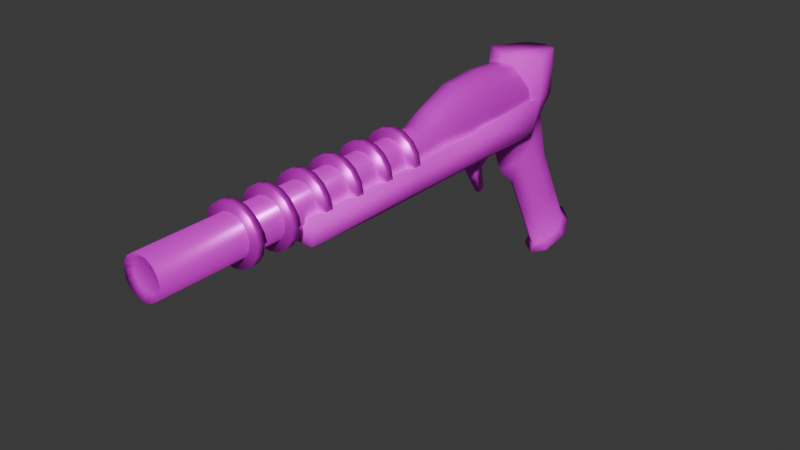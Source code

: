 # Source: pistol.blend  (saved by Blender 4.2.66; exported with 4.5.12 LTS)
import bpy
from mathutils import Matrix  # noqa: F401  (used for matrix-valued properties, if any)

bpy.ops.wm.read_factory_settings(use_empty=True)
scene = bpy.context.scene
scene.name = 'Scene'

# ---- collections
col_collection = bpy.data.collections.new('Collection'); scene.collection.children.link(col_collection)
col_rings = bpy.data.collections.new('Rings'); col_collection.children.link(col_rings)

# ---- images (referenced by path relative to the original .blend; pixels are not part of the script)
import os
ASSET_DIR = os.environ.get("B2B_ASSET_DIR", "")  # directory of the original .blend (textures are referenced by path, not embedded)
HERE = os.path.dirname(os.path.abspath(__file__))  # packed textures are extracted next to this script under _unpacked/

def load_image(name, relpath, width, height, colorspace="sRGB"):
    """Load a texture the original file referenced (path relative to the .blend, or extracted next to this script)."""
    p = next((c for c in (os.path.join(HERE, relpath), os.path.join(ASSET_DIR, relpath)) if relpath and os.path.exists(c)), "")
    if p:
        img = bpy.data.images.load(p, check_existing=True)
        img.name = name
    else:  # same state as the original file: an image datablock whose file is absent (Cycles renders it pink)
        img = bpy.data.images.new(name, width, height)
        img.source = "FILE"
        img.filepath = "//" + (relpath or name)
    img.colorspace_settings.name = colorspace
    return img
img_barrel = load_image('barrel', 'pistol/barrel.jpg', 1024, 1024, 'sRGB')
img_stock = load_image('stock', 'pistol/stock.jpg', 1024, 1024, 'sRGB')
img_ring = load_image('ring', 'pistol/ring.jpg', 1024, 1024, 'sRGB')

# ---- materials (node trees are filled in below, after node groups)
mat_bulb = bpy.data.materials.new('Bulb')
mat_stock = bpy.data.materials.new('Stock')
mat_stock.alpha_threshold = 0.0
mat_stock.use_transparent_shadow = False
mat_stock.roughness = 0.5
mat_stock.line_color = (0.0, 0.0, 0.0, 1.0)
mat_ring = bpy.data.materials.new('Ring')

# ---- material node trees
mat_bulb.use_nodes = True; mat_bulb.node_tree.nodes.clear()
_N = mat_bulb.node_tree.nodes; _L = mat_bulb.node_tree.links
n0 = _N.new('ShaderNodeBsdfPrincipled'); n0.name = 'Principled BSDF'; n0.location = (10, 300)
n0.inputs[1].default_value = 0.2773
n0.inputs[2].default_value = 0.3318
n1 = _N.new('ShaderNodeOutputMaterial'); n1.name = 'Material Output'; n1.location = (300, 300)
n2 = _N.new('ShaderNodeTexImage'); n2.name = 'Image Texture'; n2.location = (-337, 211)
n2.image = img_barrel
_L.new(n0.outputs[0], n1.inputs[0])
_L.new(n2.outputs[0], n0.inputs[0])
n1.is_active_output = True
mat_stock.use_nodes = True; mat_stock.node_tree.nodes.clear()
_N = mat_stock.node_tree.nodes; _L = mat_stock.node_tree.links
n0 = _N.new('ShaderNodeOutputMaterial'); n0.name = 'Material Output'; n0.location = (300, 300)
n1 = _N.new('ShaderNodeBsdfPrincipled'); n1.name = 'Principled BSDF'; n1.location = (10, 300)
n1.inputs[2].default_value = 0.7591
n1.inputs[3].default_value = 1.45
n2 = _N.new('ShaderNodeTexImage'); n2.name = 'Image Texture'; n2.location = (-365, 207)
n2.image = img_stock
_L.new(n1.outputs[0], n0.inputs[0])
_L.new(n2.outputs[0], n1.inputs[0])
n0.is_active_output = True
mat_ring.use_nodes = True; mat_ring.node_tree.nodes.clear()
_N = mat_ring.node_tree.nodes; _L = mat_ring.node_tree.links
n0 = _N.new('ShaderNodeBsdfPrincipled'); n0.name = 'Principled BSDF'; n0.location = (10, 300)
n0.inputs[1].default_value = 0.5909
n0.inputs[2].default_value = 0.4045
n1 = _N.new('ShaderNodeOutputMaterial'); n1.name = 'Material Output'; n1.location = (300, 300)
n2 = _N.new('ShaderNodeTexImage'); n2.name = 'Image Texture'; n2.location = (-341, 196)
n2.image = img_ring
_L.new(n0.outputs[0], n1.inputs[0])
_L.new(n2.outputs[0], n0.inputs[0])
n1.is_active_output = True

# ---- world
world_world = bpy.data.worlds.new('World'); scene.world = world_world
world_world.use_nodes = True; world_world.node_tree.nodes.clear()
_N = world_world.node_tree.nodes; _L = world_world.node_tree.links
n0 = _N.new('ShaderNodeOutputWorld'); n0.name = 'World Output'; n0.location = (300, 300)
n1 = _N.new('ShaderNodeBackground'); n1.name = 'Background'; n1.location = (10, 300)
n1.inputs[0].default_value = (0.05088, 0.05088, 0.05088, 1.0)
_L.new(n1.outputs[0], n0.inputs[0])
n0.is_active_output = True
world_world.color = (0.05088, 0.05088, 0.05088)
world_world.sun_shadow_jitter_overblur = 0.0

# ---- meshes
me_sphere = bpy.data.meshes.new('Sphere')
me_sphere.from_pydata([(0.0, 0.9239, 0.9645), (0.0, 1.0, 6.754e-08), (0.0, 0.9239, -0.9645), (0.256, 0.3103, 2.205), (0.2977, 0.5645, 1.782), (0.3685, 0.8536, 0.9645), (0.3933, 0.9239, 8.941e-08), (0.3685, 0.8536, -1.122), (0.473, 0.2117, 2.205), (0.4935, 0.4112, 1.782), (0.6243, 0.6533, 0.9645), (0.6702, 0.7071, 8.941e-08), (0.6243, 0.6533, -1.267), (0.618, 0.06408, 2.205), (0.6243, 0.1818, 1.782), (0.7952, 0.3536, 0.9645), (0.8552, 0.3827, 5.96e-08), (0.7952, 0.3536, -1.267), (0.669, -0.11, 2.205), (0.6702, -0.05331, 1.782), (0.8552, -9.378e-08, 0.9645), (0.9202, -1.49e-07, 2.98e-08), (0.8552, -1.579e-07, -1.267), (0.618, -0.2841, 2.205), (0.6243, -0.2706, 1.782), (0.7952, -0.2611, 0.9645), (0.8185, -0.2054, -7.747e-09), (0.7952, -0.1763, -1.267), (0.473, -0.4317, 2.205), (0.256, -0.5303, 2.205), (0.0, -0.565, 2.205), (0.0, 0.3449, 2.205), (4.47e-07, 0.6183, 1.782), (0.0, 0.3449, 9.179), (0.256, 0.3103, 9.179), (0.473, 0.2117, 9.179), (0.618, 0.06408, 9.179), (0.669, -0.11, 9.179), (0.618, -0.2841, 9.179), (0.473, -0.4317, 9.179), (0.256, -0.5303, 9.179), (0.0, -0.565, 9.179), (-2.572e-09, 0.2195, 9.075), (0.1854, 0.1944, 9.075), (0.3426, 0.123, 9.075), (0.4476, 0.01607, 9.075), (0.4845, -0.11, 9.075), (0.4476, -0.2361, 9.075), (0.3426, -0.343, 9.075), (0.1854, -0.4144, 9.075), (-2.572e-09, -0.4395, 9.075)], [], [(2, 1, 6, 7), (0, 32, 4, 5), (1, 0, 5, 6), (32, 31, 3, 4), (6, 5, 10, 11), (4, 3, 8, 9), (7, 6, 11, 12), (5, 4, 9, 10), (9, 8, 13, 14), (12, 11, 16, 17), (10, 9, 14, 15), (11, 10, 15, 16), (17, 16, 21, 22), (15, 14, 19, 20), (16, 15, 20, 21), (14, 13, 18, 19), (21, 20, 25, 26), (19, 18, 23, 24), (22, 21, 26, 27), (20, 19, 24, 25), (31, 33, 34, 3), (3, 34, 35, 8), (8, 35, 36, 13), (13, 36, 37, 18), (18, 37, 38, 23), (23, 38, 39, 28), (28, 39, 40, 29), (29, 40, 41, 30), (38, 37, 46, 47), (43, 42, 50, 49, 48, 47, 46, 45, 44), (36, 35, 44, 45), (41, 40, 49, 50), (34, 33, 42, 43), (39, 38, 47, 48), (37, 36, 45, 46), (35, 34, 43, 44), (40, 39, 48, 49)])
me_sphere.polygons.foreach_set('use_smooth', [True] * 37)
_uv = me_sphere.uv_layers.new(name='UVMap')
_uv.uv.foreach_set('vector', [0.1635, 0.03453, 0.2449, 0.09843, 0.2172, 0.1297, 0.1251, 0.05567, 0.3177, 0.1712, 0.3714, 0.2489, 0.3453, 0.269, 0.2885, 0.1977, 0.2449, 0.09843, 0.3177, 0.1712, 0.2885, 0.1977, 0.2172, 0.1297, 0.3714, 0.2489, 0.4003, 0.2956, 0.3778, 0.3143, 0.3453, 0.269, 0.2172, 0.1297, 0.2885, 0.1977, 0.266, 0.2221, 0.1935, 0.157, 0.3453, 0.269, 0.3778, 0.3143, 0.3577, 0.3336, 0.3274, 0.289, 0.1251, 0.05567, 0.2172, 0.1297, 0.1935, 0.157, 0.09097, 0.0727, 0.2885, 0.1977, 0.3453, 0.269, 0.3274, 0.289, 0.266, 0.2221, 0.3274, 0.289, 0.3577, 0.3336, 0.3416, 0.3515, 0.3097, 0.3121, 0.09097, 0.0727, 0.1935, 0.157, 0.1687, 0.1862, 0.06723, 0.1009, 0.266, 0.2221, 0.3274, 0.289, 0.3097, 0.3121, 0.244, 0.2491, 0.1935, 0.157, 0.266, 0.2221, 0.244, 0.2491, 0.1687, 0.1862, 0.06723, 0.1009, 0.1687, 0.1862, 0.1432, 0.2171, 0.04227, 0.1302, 0.244, 0.2491, 0.3097, 0.3121, 0.2937, 0.3337, 0.222, 0.2785, 0.1687, 0.1862, 0.244, 0.2491, 0.222, 0.2785, 0.1432, 0.2171, 0.3097, 0.3121, 0.3416, 0.3515, 0.3282, 0.3677, 0.2937, 0.3337, 0.1432, 0.2171, 0.222, 0.2785, 0.2063, 0.3017, 0.128, 0.2359, 0.2937, 0.3337, 0.3282, 0.3677, 0.3149, 0.3835, 0.2796, 0.3537, 0.04227, 0.1302, 0.1432, 0.2171, 0.128, 0.2359, 0.02914, 0.145, 0.222, 0.2785, 0.2937, 0.3337, 0.2796, 0.3537, 0.2063, 0.3017, 0.4003, 0.2956, 0.9666, 0.8434, 0.9204, 0.8437, 0.3778, 0.3143, 0.3778, 0.3143, 0.9204, 0.8437, 0.8897, 0.8493, 0.3577, 0.3336, 0.3577, 0.3336, 0.8897, 0.8493, 0.8702, 0.8572, 0.3416, 0.3515, 0.3416, 0.3515, 0.8702, 0.8572, 0.8576, 0.8669, 0.3282, 0.3677, 0.3282, 0.3677, 0.8576, 0.8669, 0.8487, 0.8801, 0.3149, 0.3835, 0.3149, 0.3835, 0.8487, 0.8801, 0.8417, 0.8999, 0.2985, 0.401, 0.2985, 0.401, 0.8417, 0.8999, 0.8382, 0.9308, 0.2799, 0.421, 0.2799, 0.421, 0.8382, 0.9308, 0.8397, 0.9752, 0.2599, 0.4427, 0.8487, 0.8801, 0.8576, 0.8669, 0.8708, 0.8794, 0.8647, 0.8914, 0.9253, 0.871, 0.9591, 0.8798, 0.8747, 0.9666, 0.8659, 0.9342, 0.8624, 0.909, 0.8647, 0.8914, 0.8708, 0.8794, 0.8822, 0.8724, 0.9, 0.8702, 0.8702, 0.8572, 0.8897, 0.8493, 0.9, 0.8702, 0.8822, 0.8724, 0.8397, 0.9752, 0.8382, 0.9308, 0.8659, 0.9342, 0.8747, 0.9666, 0.9204, 0.8437, 0.9666, 0.8434, 0.9591, 0.8798, 0.9253, 0.871, 0.8417, 0.8999, 0.8487, 0.8801, 0.8647, 0.8914, 0.8624, 0.909, 0.8576, 0.8669, 0.8702, 0.8572, 0.8822, 0.8724, 0.8708, 0.8794, 0.8897, 0.8493, 0.9204, 0.8437, 0.9253, 0.871, 0.9, 0.8702, 0.8382, 0.9308, 0.8417, 0.8999, 0.8624, 0.909, 0.8659, 0.9342])
me_sphere.materials.append(mat_bulb)
me_sphere.use_paint_bone_selection = False
me_sphere.use_paint_mask = True
me_sphere.update()
me_cube_001 = bpy.data.meshes.new('Cube.001')
me_cube_001.from_pydata([(0.5253, -1.806, -1.0), (1.142, -5.027, 0.443), (0.5253, 7.639, -0.8664), (0.5886, 8.889, 0.443), (0.0, 9.195, 0.443), (0.42, 8.496, -0.3481), (0.5253, 0.0, -1.0), (1.142, 0.0, 0.443), (1.0, -5.027, -0.557), (0.0, -1.806, -1.0), (0.0, -5.027, 0.2442), (0.0, 0.0, 0.2442), (0.0, 0.0, -1.0), (0.0, -5.027, -0.557), (1.0, 0.0, -0.557), (0.0, 8.832, -0.3777), (0.5253, 6.708, -1.0), (1.172, 7.187, 0.7767), (0.0, 5.203, 0.6367), (0.0, 5.949, -1.0), (1.0, 7.133, -0.557), (0.6033, 8.889, 2.255), (0.0, 9.195, 2.223), (1.142, 7.199, 2.408), (0.0, 6.383, 2.484), (1.167, 3.832, 0.7176), (1.157, 3.218, 0.6063), (0.0, 4.281, 0.6243), (0.0, 2.547, 0.2442), (0.0, 4.89, -1.0), (0.0, 4.435, -1.0), (1.0, 4.072, -0.557), (1.0, 3.523, -0.557), (0.5253, 4.435, -1.0), (0.5253, 4.89, -1.0), (0.0, 4.89, -1.485), (0.0, 4.435, -1.485), (0.2533, 4.435, -1.485), (0.2533, 4.89, -1.485), (0.0, 5.301, -2.484), (0.0, 5.002, -2.619), (0.08613, 5.002, -2.619), (0.08613, 5.301, -2.484), (0.4321, 8.994, -2.303), (0.4321, 10.75, -5.755), (0.4321, 7.734, -2.943), (0.4321, 9.487, -6.395), (0.0, 11.07, -5.52), (0.4321, 9.894, -4.075), (0.4321, 8.634, -4.715), (0.0, 7.433, -3.096), (0.6229, 8.371, -2.619), (0.0, 9.23, -6.635), (0.0, 9.273, -2.161), (0.6229, 10.23, -6.09), (0.0, 10.17, -3.934), (0.6229, 9.271, -4.392), (0.0, 8.333, -4.868), (0.5836, 11.03, -5.997), (0.5437, 9.421, -6.815), (0.0, 11.45, -5.685), (0.0, 9.092, -6.973), (0.7877, 10.37, -6.39), (0.0, 10.48, -6.736), (0.4258, 8.626, -0.9089), (0.0, 6.477, -2.261), (0.5723, 7.746, -1.427), (0.4805, 7.091, -1.88), (0.0, 8.79, -0.7823)], [], [(15, 4, 3, 5), (14, 7, 1, 8), (12, 6, 0, 9), (7, 11, 10, 1), (26, 28, 11, 7), (30, 33, 6, 12), (0, 8, 13, 9), (8, 1, 10, 13), (6, 14, 8, 0), (33, 32, 14, 6), (32, 26, 7, 14), (3, 4, 22, 21), (2, 5, 20, 16), (5, 3, 17, 20), (21, 22, 24, 23), (17, 3, 21, 23), (18, 17, 23, 24), (20, 17, 25, 31), (31, 25, 26, 32), (16, 20, 31, 34), (34, 31, 32, 33), (19, 16, 34, 29), (33, 30, 36, 37), (17, 18, 27, 25), (25, 27, 28, 26), (38, 37, 41, 42), (34, 33, 37, 38), (29, 34, 38, 35), (39, 42, 41, 40), (35, 38, 42, 39), (37, 36, 40, 41), (46, 52, 61, 59), (56, 51, 45, 49), (55, 53, 43, 48), (47, 55, 48, 44), (54, 56, 49, 46), (44, 48, 56, 54), (48, 43, 51, 56), (44, 54, 62, 58), (46, 49, 57, 52), (49, 45, 50, 57), (60, 58, 62, 63), (63, 62, 59, 61), (47, 44, 58, 60), (54, 46, 59, 62), (65, 67, 16, 19), (66, 64, 5, 2), (64, 68, 15, 5), (67, 66, 2, 16), (45, 51, 66, 67), (43, 53, 68, 64), (51, 43, 64, 66), (50, 45, 67, 65)])
me_cube_001.polygons.foreach_set('use_smooth', [True] * 53)
_uv = me_cube_001.uv_layers.new(name='UVMap')
_uv.uv.foreach_set('vector', [0.8911, 0.4692, 0.9192, 0.5192, 0.8813, 0.5296, 0.8562, 0.4784, 0.284, 0.6993, 0.3137, 0.7556, 0.1125, 0.8498, 0.09048, 0.8218, 0.2464, 0.6402, 0.2633, 0.6658, 0.1777, 0.7238, 0.1592, 0.6995, 0.3137, 0.7556, 0.3436, 0.8291, 0.04416, 0.9187, 0.1125, 0.8498, 0.5098, 0.6631, 0.4966, 0.7574, 0.3436, 0.8291, 0.3137, 0.7556, 0.495, 0.4777, 0.5337, 0.4997, 0.2633, 0.6658, 0.2464, 0.6402, 0.1777, 0.7238, 0.09048, 0.8218, 0.01392, 0.8245, 0.1592, 0.6995, 0.09048, 0.8218, 0.1125, 0.8498, 0.04416, 0.9187, 0.01392, 0.8245, 0.2633, 0.6658, 0.284, 0.6993, 0.09048, 0.8218, 0.1777, 0.7238, 0.5337, 0.4997, 0.4903, 0.5778, 0.284, 0.6993, 0.2633, 0.6658, 0.4903, 0.5778, 0.5098, 0.6631, 0.3137, 0.7556, 0.284, 0.6993, 0.8813, 0.5296, 0.9192, 0.5192, 0.9374, 0.6256, 0.8967, 0.6214, 0.7872, 0.4545, 0.8562, 0.4784, 0.7531, 0.4926, 0.7173, 0.4545, 0.8562, 0.4784, 0.8813, 0.5296, 0.7758, 0.5794, 0.7531, 0.4926, 0.8967, 0.6214, 0.9374, 0.6256, 0.817, 0.7276, 0.836, 0.6468, 0.7758, 0.5794, 0.8813, 0.5296, 0.8967, 0.6214, 0.836, 0.6468, 0.6648, 0.697, 0.7758, 0.5794, 0.836, 0.6468, 0.817, 0.7276, 0.7531, 0.4926, 0.7758, 0.5794, 0.5508, 0.6492, 0.5262, 0.5595, 0.5262, 0.5595, 0.5508, 0.6492, 0.5098, 0.6631, 0.4903, 0.5778, 0.7173, 0.4545, 0.7531, 0.4926, 0.5262, 0.5595, 0.5735, 0.4822, 0.5735, 0.4822, 0.5262, 0.5595, 0.4903, 0.5778, 0.5337, 0.4997, 0.6544, 0.4347, 0.7173, 0.4545, 0.5735, 0.4822, 0.5872, 0.439, 0.5337, 0.4997, 0.495, 0.4777, 0.5037, 0.4483, 0.5205, 0.4518, 0.7758, 0.5794, 0.6648, 0.697, 0.6042, 0.7158, 0.5508, 0.6492, 0.5508, 0.6492, 0.6042, 0.7158, 0.4966, 0.7574, 0.5098, 0.6631, 0.5499, 0.4362, 0.5205, 0.4518, 0.5153, 0.3867, 0.527, 0.3832, 0.5735, 0.4822, 0.5337, 0.4997, 0.5205, 0.4518, 0.5499, 0.4362, 0.5872, 0.439, 0.5735, 0.4822, 0.5499, 0.4362, 0.5625, 0.4229, 0.5282, 0.3776, 0.527, 0.3832, 0.5153, 0.3867, 0.5116, 0.3839, 0.5625, 0.4229, 0.5499, 0.4362, 0.527, 0.3832, 0.5282, 0.3776, 0.5205, 0.4518, 0.5037, 0.4483, 0.5116, 0.3839, 0.5153, 0.3867, 0.8605, 0.08676, 0.8311, 0.06376, 0.8378, 0.03674, 0.8661, 0.06361, 0.8615, 0.212, 0.8207, 0.3304, 0.7763, 0.3141, 0.8184, 0.1967, 0.9358, 0.2359, 0.8974, 0.3545, 0.8649, 0.3456, 0.9039, 0.2257, 0.9737, 0.1269, 0.9358, 0.2359, 0.9039, 0.2257, 0.9386, 0.1157, 0.9048, 0.1031, 0.8615, 0.212, 0.8184, 0.1967, 0.8605, 0.08676, 0.9386, 0.1157, 0.9039, 0.2257, 0.8615, 0.212, 0.9048, 0.1031, 0.9039, 0.2257, 0.8649, 0.3456, 0.8207, 0.3304, 0.8615, 0.212, 0.9386, 0.1157, 0.9048, 0.1031, 0.9106, 0.08501, 0.9446, 0.09673, 0.8605, 0.08676, 0.8184, 0.1967, 0.7866, 0.1851, 0.8311, 0.06376, 0.8184, 0.1967, 0.7763, 0.3141, 0.7443, 0.3011, 0.7866, 0.1851, 0.9884, 0.1022, 0.9446, 0.09673, 0.9106, 0.08501, 0.9288, 0.03474, 0.9288, 0.03474, 0.9106, 0.08501, 0.8661, 0.06361, 0.8378, 0.03674, 0.9737, 0.1269, 0.9386, 0.1157, 0.9446, 0.09673, 0.9884, 0.1022, 0.9048, 0.1031, 0.8605, 0.08676, 0.8661, 0.06361, 0.9106, 0.08501, 0.6941, 0.3601, 0.7423, 0.388, 0.7173, 0.4545, 0.6544, 0.4347, 0.7895, 0.4143, 0.8557, 0.4389, 0.8562, 0.4784, 0.7872, 0.4545, 0.8557, 0.4389, 0.8854, 0.4449, 0.8911, 0.4692, 0.8562, 0.4784, 0.7423, 0.388, 0.7895, 0.4143, 0.7872, 0.4545, 0.7173, 0.4545, 0.7763, 0.3141, 0.8207, 0.3304, 0.7895, 0.4143, 0.7423, 0.388, 0.8649, 0.3456, 0.8974, 0.3545, 0.8854, 0.4449, 0.8557, 0.4389, 0.8207, 0.3304, 0.8649, 0.3456, 0.8557, 0.4389, 0.7895, 0.4143, 0.7443, 0.3011, 0.7763, 0.3141, 0.7423, 0.388, 0.6941, 0.3601])
me_cube_001.materials.append(mat_stock)
me_cube_001.use_paint_bone_selection = False
me_cube_001.use_paint_mask = True
me_cube_001.update()
me_cylinder_001 = bpy.data.meshes.new('Cylinder.001')
me_cylinder_001.from_pydata([(1.232e-08, 1.0, -0.1323), (1.232e-08, 1.0, 0.1323), (0.3827, 0.9239, -0.1323), (0.3827, 0.9239, 0.1323), (0.7071, 0.7071, -0.1323), (0.7071, 0.7071, 0.1323), (0.9239, 0.3827, -0.1323), (0.9239, 0.3827, 0.1323), (1.0, 2.154e-08, -0.1323), (1.0, -5.433e-08, 0.1323), (0.9239, -0.3827, -0.1323), (0.9239, -0.3827, 0.1323), (0.7071, -0.7071, -0.1323), (0.7071, -0.7071, 0.1323), (0.3827, -0.9239, -0.1323), (0.3827, -0.9239, 0.1323), (1.232e-08, -1.0, -0.1323), (1.232e-08, -1.0, 0.1323), (-0.3827, -0.9239, -0.1323), (-0.3827, -0.9239, 0.1323), (-0.7071, -0.7071, -0.1323), (-0.7071, -0.7071, 0.1323), (-0.9239, -0.3827, -0.1323), (-0.9239, -0.3827, 0.1323), (-1.0, 2.154e-08, -0.1323), (-1.0, -5.433e-08, 0.1323), (-0.9239, 0.3827, -0.1323), (-0.9239, 0.3827, 0.1323), (-0.7071, 0.7071, -0.1323), (-0.7071, 0.7071, 0.1323), (-0.3827, 0.9239, -0.1323), (-0.3827, 0.9239, 0.1323)], [], [(0, 1, 3, 2), (2, 3, 5, 4), (4, 5, 7, 6), (6, 7, 9, 8), (8, 9, 11, 10), (10, 11, 13, 12), (12, 13, 15, 14), (14, 15, 17, 16), (16, 17, 19, 18), (18, 19, 21, 20), (20, 21, 23, 22), (22, 23, 25, 24), (24, 25, 27, 26), (26, 27, 29, 28), (3, 1, 31, 29, 27, 25, 23, 21, 19, 17, 15, 13, 11, 9, 7, 5), (28, 29, 31, 30), (30, 31, 1, 0), (0, 2, 4, 6, 8, 10, 12, 14, 16, 18, 20, 22, 24, 26, 28, 30)])
me_cylinder_001.polygons.foreach_set('use_smooth', [True] * 18)
_uv = me_cylinder_001.uv_layers.new(name='UVMap')
_uv.uv.foreach_set('vector', [1.0, 0.5, 1.0, 1.0, 0.9375, 1.0, 0.9375, 0.5, 0.9375, 0.5, 0.9375, 1.0, 0.875, 1.0, 0.875, 0.5, 0.875, 0.5, 0.875, 1.0, 0.8125, 1.0, 0.8125, 0.5, 0.8125, 0.5, 0.8125, 1.0, 0.75, 1.0, 0.75, 0.5, 0.75, 0.5, 0.75, 1.0, 0.6875, 1.0, 0.6875, 0.5, 0.6875, 0.5, 0.6875, 1.0, 0.625, 1.0, 0.625, 0.5, 0.625, 0.5, 0.625, 1.0, 0.5625, 1.0, 0.5625, 0.5, 0.5625, 0.5, 0.5625, 1.0, 0.5, 1.0, 0.5, 0.5, 0.5, 0.5, 0.5, 1.0, 0.4375, 1.0, 0.4375, 0.5, 0.4375, 0.5, 0.4375, 1.0, 0.375, 1.0, 0.375, 0.5, 0.375, 0.5, 0.375, 1.0, 0.3125, 1.0, 0.3125, 0.5, 0.3125, 0.5, 0.3125, 1.0, 0.25, 1.0, 0.25, 0.5, 0.25, 0.5, 0.25, 1.0, 0.1875, 1.0, 0.1875, 0.5, 0.1875, 0.5, 0.1875, 1.0, 0.125, 1.0, 0.125, 0.5, 0.3418, 0.4717, 0.25, 0.49, 0.1582, 0.4717, 0.08029, 0.4197, 0.02827, 0.3418, 0.01, 0.25, 0.02827, 0.1582, 0.08029, 0.08029, 0.1582, 0.02827, 0.25, 0.01, 0.3418, 0.02827, 0.4197, 0.08029, 0.4717, 0.1582, 0.49, 0.25, 0.4717, 0.3418, 0.4197, 0.4197, 0.125, 0.5, 0.125, 1.0, 0.0625, 1.0, 0.0625, 0.5, 0.0625, 0.5, 0.0625, 1.0, 0.0, 1.0, 0.0, 0.5, 0.75, 0.49, 0.8418, 0.4717, 0.9197, 0.4197, 0.9717, 0.3418, 0.99, 0.25, 0.9717, 0.1582, 0.9197, 0.08029, 0.8418, 0.02827, 0.75, 0.01, 0.6582, 0.02827, 0.5803, 0.08029, 0.5283, 0.1582, 0.51, 0.25, 0.5283, 0.3418, 0.5803, 0.4197, 0.6582, 0.4717])
me_cylinder_001.materials.append(mat_ring)
me_cylinder_001.update()
me_cylinder_002 = bpy.data.meshes.new('Cylinder.002')
me_cylinder_002.from_pydata([(1.232e-08, 1.0, -0.1323), (1.232e-08, 1.0, 0.1323), (0.3827, 0.9239, -0.1323), (0.3827, 0.9239, 0.1323), (0.7071, 0.7071, -0.1323), (0.7071, 0.7071, 0.1323), (0.9239, 0.3827, -0.1323), (0.9239, 0.3827, 0.1323), (1.0, 2.154e-08, -0.1323), (1.0, -5.433e-08, 0.1323), (0.9239, -0.3827, -0.1323), (0.9239, -0.3827, 0.1323), (0.7071, -0.7071, -0.1323), (0.7071, -0.7071, 0.1323), (0.3827, -0.9239, -0.1323), (0.3827, -0.9239, 0.1323), (1.232e-08, -1.0, -0.1323), (1.232e-08, -1.0, 0.1323), (-0.3827, -0.9239, -0.1323), (-0.3827, -0.9239, 0.1323), (-0.7071, -0.7071, -0.1323), (-0.7071, -0.7071, 0.1323), (-0.9239, -0.3827, -0.1323), (-0.9239, -0.3827, 0.1323), (-1.0, 2.154e-08, -0.1323), (-1.0, -5.433e-08, 0.1323), (-0.9239, 0.3827, -0.1323), (-0.9239, 0.3827, 0.1323), (-0.7071, 0.7071, -0.1323), (-0.7071, 0.7071, 0.1323), (-0.3827, 0.9239, -0.1323), (-0.3827, 0.9239, 0.1323)], [], [(0, 1, 3, 2), (2, 3, 5, 4), (4, 5, 7, 6), (6, 7, 9, 8), (8, 9, 11, 10), (10, 11, 13, 12), (12, 13, 15, 14), (14, 15, 17, 16), (16, 17, 19, 18), (18, 19, 21, 20), (20, 21, 23, 22), (22, 23, 25, 24), (24, 25, 27, 26), (26, 27, 29, 28), (3, 1, 31, 29, 27, 25, 23, 21, 19, 17, 15, 13, 11, 9, 7, 5), (28, 29, 31, 30), (30, 31, 1, 0), (0, 2, 4, 6, 8, 10, 12, 14, 16, 18, 20, 22, 24, 26, 28, 30)])
me_cylinder_002.polygons.foreach_set('use_smooth', [True] * 18)
_uv = me_cylinder_002.uv_layers.new(name='UVMap')
_uv.uv.foreach_set('vector', [1.0, 0.5, 1.0, 1.0, 0.9375, 1.0, 0.9375, 0.5, 0.9375, 0.5, 0.9375, 1.0, 0.875, 1.0, 0.875, 0.5, 0.875, 0.5, 0.875, 1.0, 0.8125, 1.0, 0.8125, 0.5, 0.8125, 0.5, 0.8125, 1.0, 0.75, 1.0, 0.75, 0.5, 0.75, 0.5, 0.75, 1.0, 0.6875, 1.0, 0.6875, 0.5, 0.6875, 0.5, 0.6875, 1.0, 0.625, 1.0, 0.625, 0.5, 0.625, 0.5, 0.625, 1.0, 0.5625, 1.0, 0.5625, 0.5, 0.5625, 0.5, 0.5625, 1.0, 0.5, 1.0, 0.5, 0.5, 0.5, 0.5, 0.5, 1.0, 0.4375, 1.0, 0.4375, 0.5, 0.4375, 0.5, 0.4375, 1.0, 0.375, 1.0, 0.375, 0.5, 0.375, 0.5, 0.375, 1.0, 0.3125, 1.0, 0.3125, 0.5, 0.3125, 0.5, 0.3125, 1.0, 0.25, 1.0, 0.25, 0.5, 0.25, 0.5, 0.25, 1.0, 0.1875, 1.0, 0.1875, 0.5, 0.1875, 0.5, 0.1875, 1.0, 0.125, 1.0, 0.125, 0.5, 0.3418, 0.4717, 0.25, 0.49, 0.1582, 0.4717, 0.08029, 0.4197, 0.02827, 0.3418, 0.01, 0.25, 0.02827, 0.1582, 0.08029, 0.08029, 0.1582, 0.02827, 0.25, 0.01, 0.3418, 0.02827, 0.4197, 0.08029, 0.4717, 0.1582, 0.49, 0.25, 0.4717, 0.3418, 0.4197, 0.4197, 0.125, 0.5, 0.125, 1.0, 0.0625, 1.0, 0.0625, 0.5, 0.0625, 0.5, 0.0625, 1.0, 0.0, 1.0, 0.0, 0.5, 0.75, 0.49, 0.8418, 0.4717, 0.9197, 0.4197, 0.9717, 0.3418, 0.99, 0.25, 0.9717, 0.1582, 0.9197, 0.08029, 0.8418, 0.02827, 0.75, 0.01, 0.6582, 0.02827, 0.5803, 0.08029, 0.5283, 0.1582, 0.51, 0.25, 0.5283, 0.3418, 0.5803, 0.4197, 0.6582, 0.4717])
me_cylinder_002.materials.append(mat_ring)
me_cylinder_002.update()
me_cylinder_003 = bpy.data.meshes.new('Cylinder.003')
me_cylinder_003.from_pydata([(1.232e-08, 1.0, -0.1323), (1.232e-08, 1.0, 0.1323), (0.3827, 0.9239, -0.1323), (0.3827, 0.9239, 0.1323), (0.7071, 0.7071, -0.1323), (0.7071, 0.7071, 0.1323), (0.9239, 0.3827, -0.1323), (0.9239, 0.3827, 0.1323), (1.0, 2.154e-08, -0.1323), (1.0, -5.433e-08, 0.1323), (0.9239, -0.3827, -0.1323), (0.9239, -0.3827, 0.1323), (0.7071, -0.7071, -0.1323), (0.7071, -0.7071, 0.1323), (0.3827, -0.9239, -0.1323), (0.3827, -0.9239, 0.1323), (1.232e-08, -1.0, -0.1323), (1.232e-08, -1.0, 0.1323), (-0.3827, -0.9239, -0.1323), (-0.3827, -0.9239, 0.1323), (-0.7071, -0.7071, -0.1323), (-0.7071, -0.7071, 0.1323), (-0.9239, -0.3827, -0.1323), (-0.9239, -0.3827, 0.1323), (-1.0, 2.154e-08, -0.1323), (-1.0, -5.433e-08, 0.1323), (-0.9239, 0.3827, -0.1323), (-0.9239, 0.3827, 0.1323), (-0.7071, 0.7071, -0.1323), (-0.7071, 0.7071, 0.1323), (-0.3827, 0.9239, -0.1323), (-0.3827, 0.9239, 0.1323)], [], [(0, 1, 3, 2), (2, 3, 5, 4), (4, 5, 7, 6), (6, 7, 9, 8), (8, 9, 11, 10), (10, 11, 13, 12), (12, 13, 15, 14), (14, 15, 17, 16), (16, 17, 19, 18), (18, 19, 21, 20), (20, 21, 23, 22), (22, 23, 25, 24), (24, 25, 27, 26), (26, 27, 29, 28), (3, 1, 31, 29, 27, 25, 23, 21, 19, 17, 15, 13, 11, 9, 7, 5), (28, 29, 31, 30), (30, 31, 1, 0), (0, 2, 4, 6, 8, 10, 12, 14, 16, 18, 20, 22, 24, 26, 28, 30)])
me_cylinder_003.polygons.foreach_set('use_smooth', [True] * 18)
_uv = me_cylinder_003.uv_layers.new(name='UVMap')
_uv.uv.foreach_set('vector', [1.0, 0.5, 1.0, 1.0, 0.9375, 1.0, 0.9375, 0.5, 0.9375, 0.5, 0.9375, 1.0, 0.875, 1.0, 0.875, 0.5, 0.875, 0.5, 0.875, 1.0, 0.8125, 1.0, 0.8125, 0.5, 0.8125, 0.5, 0.8125, 1.0, 0.75, 1.0, 0.75, 0.5, 0.75, 0.5, 0.75, 1.0, 0.6875, 1.0, 0.6875, 0.5, 0.6875, 0.5, 0.6875, 1.0, 0.625, 1.0, 0.625, 0.5, 0.625, 0.5, 0.625, 1.0, 0.5625, 1.0, 0.5625, 0.5, 0.5625, 0.5, 0.5625, 1.0, 0.5, 1.0, 0.5, 0.5, 0.5, 0.5, 0.5, 1.0, 0.4375, 1.0, 0.4375, 0.5, 0.4375, 0.5, 0.4375, 1.0, 0.375, 1.0, 0.375, 0.5, 0.375, 0.5, 0.375, 1.0, 0.3125, 1.0, 0.3125, 0.5, 0.3125, 0.5, 0.3125, 1.0, 0.25, 1.0, 0.25, 0.5, 0.25, 0.5, 0.25, 1.0, 0.1875, 1.0, 0.1875, 0.5, 0.1875, 0.5, 0.1875, 1.0, 0.125, 1.0, 0.125, 0.5, 0.3418, 0.4717, 0.25, 0.49, 0.1582, 0.4717, 0.08029, 0.4197, 0.02827, 0.3418, 0.01, 0.25, 0.02827, 0.1582, 0.08029, 0.08029, 0.1582, 0.02827, 0.25, 0.01, 0.3418, 0.02827, 0.4197, 0.08029, 0.4717, 0.1582, 0.49, 0.25, 0.4717, 0.3418, 0.4197, 0.4197, 0.125, 0.5, 0.125, 1.0, 0.0625, 1.0, 0.0625, 0.5, 0.0625, 0.5, 0.0625, 1.0, 0.0, 1.0, 0.0, 0.5, 0.75, 0.49, 0.8418, 0.4717, 0.9197, 0.4197, 0.9717, 0.3418, 0.99, 0.25, 0.9717, 0.1582, 0.9197, 0.08029, 0.8418, 0.02827, 0.75, 0.01, 0.6582, 0.02827, 0.5803, 0.08029, 0.5283, 0.1582, 0.51, 0.25, 0.5283, 0.3418, 0.5803, 0.4197, 0.6582, 0.4717])
me_cylinder_003.materials.append(mat_ring)
me_cylinder_003.update()
me_cylinder_006 = bpy.data.meshes.new('Cylinder.006')
me_cylinder_006.from_pydata([(1.232e-08, 1.0, -0.1323), (1.232e-08, 1.0, 0.1323), (0.3827, 0.9239, -0.1323), (0.3827, 0.9239, 0.1323), (0.7071, 0.7071, -0.1323), (0.7071, 0.7071, 0.1323), (0.9239, 0.3827, -0.1323), (0.9239, 0.3827, 0.1323), (1.0, 2.154e-08, -0.1323), (1.0, -5.433e-08, 0.1323), (0.9239, -0.3827, -0.1323), (0.9239, -0.3827, 0.1323), (0.7071, -0.7071, -0.1323), (0.7071, -0.7071, 0.1323), (0.3827, -0.9239, -0.1323), (0.3827, -0.9239, 0.1323), (1.232e-08, -1.0, -0.1323), (1.232e-08, -1.0, 0.1323), (-0.3827, -0.9239, -0.1323), (-0.3827, -0.9239, 0.1323), (-0.7071, -0.7071, -0.1323), (-0.7071, -0.7071, 0.1323), (-0.9239, -0.3827, -0.1323), (-0.9239, -0.3827, 0.1323), (-1.0, 2.154e-08, -0.1323), (-1.0, -5.433e-08, 0.1323), (-0.9239, 0.3827, -0.1323), (-0.9239, 0.3827, 0.1323), (-0.7071, 0.7071, -0.1323), (-0.7071, 0.7071, 0.1323), (-0.3827, 0.9239, -0.1323), (-0.3827, 0.9239, 0.1323)], [], [(0, 1, 3, 2), (2, 3, 5, 4), (4, 5, 7, 6), (6, 7, 9, 8), (8, 9, 11, 10), (10, 11, 13, 12), (12, 13, 15, 14), (14, 15, 17, 16), (16, 17, 19, 18), (18, 19, 21, 20), (20, 21, 23, 22), (22, 23, 25, 24), (24, 25, 27, 26), (26, 27, 29, 28), (3, 1, 31, 29, 27, 25, 23, 21, 19, 17, 15, 13, 11, 9, 7, 5), (28, 29, 31, 30), (30, 31, 1, 0), (0, 2, 4, 6, 8, 10, 12, 14, 16, 18, 20, 22, 24, 26, 28, 30)])
me_cylinder_006.polygons.foreach_set('use_smooth', [True] * 18)
_uv = me_cylinder_006.uv_layers.new(name='UVMap')
_uv.uv.foreach_set('vector', [1.0, 0.5, 1.0, 1.0, 0.9375, 1.0, 0.9375, 0.5, 0.9375, 0.5, 0.9375, 1.0, 0.875, 1.0, 0.875, 0.5, 0.875, 0.5, 0.875, 1.0, 0.8125, 1.0, 0.8125, 0.5, 0.8125, 0.5, 0.8125, 1.0, 0.75, 1.0, 0.75, 0.5, 0.75, 0.5, 0.75, 1.0, 0.6875, 1.0, 0.6875, 0.5, 0.6875, 0.5, 0.6875, 1.0, 0.625, 1.0, 0.625, 0.5, 0.625, 0.5, 0.625, 1.0, 0.5625, 1.0, 0.5625, 0.5, 0.5625, 0.5, 0.5625, 1.0, 0.5, 1.0, 0.5, 0.5, 0.5, 0.5, 0.5, 1.0, 0.4375, 1.0, 0.4375, 0.5, 0.4375, 0.5, 0.4375, 1.0, 0.375, 1.0, 0.375, 0.5, 0.375, 0.5, 0.375, 1.0, 0.3125, 1.0, 0.3125, 0.5, 0.3125, 0.5, 0.3125, 1.0, 0.25, 1.0, 0.25, 0.5, 0.25, 0.5, 0.25, 1.0, 0.1875, 1.0, 0.1875, 0.5, 0.1875, 0.5, 0.1875, 1.0, 0.125, 1.0, 0.125, 0.5, 0.3418, 0.4717, 0.25, 0.49, 0.1582, 0.4717, 0.08029, 0.4197, 0.02827, 0.3418, 0.01, 0.25, 0.02827, 0.1582, 0.08029, 0.08029, 0.1582, 0.02827, 0.25, 0.01, 0.3418, 0.02827, 0.4197, 0.08029, 0.4717, 0.1582, 0.49, 0.25, 0.4717, 0.3418, 0.4197, 0.4197, 0.125, 0.5, 0.125, 1.0, 0.0625, 1.0, 0.0625, 0.5, 0.0625, 0.5, 0.0625, 1.0, 0.0, 1.0, 0.0, 0.5, 0.75, 0.49, 0.8418, 0.4717, 0.9197, 0.4197, 0.9717, 0.3418, 0.99, 0.25, 0.9717, 0.1582, 0.9197, 0.08029, 0.8418, 0.02827, 0.75, 0.01, 0.6582, 0.02827, 0.5803, 0.08029, 0.5283, 0.1582, 0.51, 0.25, 0.5283, 0.3418, 0.5803, 0.4197, 0.6582, 0.4717])
me_cylinder_006.materials.append(mat_ring)
me_cylinder_006.update()
me_cylinder_005 = bpy.data.meshes.new('Cylinder.005')
me_cylinder_005.from_pydata([(1.232e-08, 1.0, -0.1323), (1.232e-08, 1.0, 0.1323), (0.3827, 0.9239, -0.1323), (0.3827, 0.9239, 0.1323), (0.7071, 0.7071, -0.1323), (0.7071, 0.7071, 0.1323), (0.9239, 0.3827, -0.1323), (0.9239, 0.3827, 0.1323), (1.0, 2.154e-08, -0.1323), (1.0, -5.433e-08, 0.1323), (0.9239, -0.3827, -0.1323), (0.9239, -0.3827, 0.1323), (0.7071, -0.7071, -0.1323), (0.7071, -0.7071, 0.1323), (0.3827, -0.9239, -0.1323), (0.3827, -0.9239, 0.1323), (1.232e-08, -1.0, -0.1323), (1.232e-08, -1.0, 0.1323), (-0.3827, -0.9239, -0.1323), (-0.3827, -0.9239, 0.1323), (-0.7071, -0.7071, -0.1323), (-0.7071, -0.7071, 0.1323), (-0.9239, -0.3827, -0.1323), (-0.9239, -0.3827, 0.1323), (-1.0, 2.154e-08, -0.1323), (-1.0, -5.433e-08, 0.1323), (-0.9239, 0.3827, -0.1323), (-0.9239, 0.3827, 0.1323), (-0.7071, 0.7071, -0.1323), (-0.7071, 0.7071, 0.1323), (-0.3827, 0.9239, -0.1323), (-0.3827, 0.9239, 0.1323)], [], [(0, 1, 3, 2), (2, 3, 5, 4), (4, 5, 7, 6), (6, 7, 9, 8), (8, 9, 11, 10), (10, 11, 13, 12), (12, 13, 15, 14), (14, 15, 17, 16), (16, 17, 19, 18), (18, 19, 21, 20), (20, 21, 23, 22), (22, 23, 25, 24), (24, 25, 27, 26), (26, 27, 29, 28), (3, 1, 31, 29, 27, 25, 23, 21, 19, 17, 15, 13, 11, 9, 7, 5), (28, 29, 31, 30), (30, 31, 1, 0), (0, 2, 4, 6, 8, 10, 12, 14, 16, 18, 20, 22, 24, 26, 28, 30)])
me_cylinder_005.polygons.foreach_set('use_smooth', [True] * 18)
_uv = me_cylinder_005.uv_layers.new(name='UVMap')
_uv.uv.foreach_set('vector', [1.0, 0.5, 1.0, 1.0, 0.9375, 1.0, 0.9375, 0.5, 0.9375, 0.5, 0.9375, 1.0, 0.875, 1.0, 0.875, 0.5, 0.875, 0.5, 0.875, 1.0, 0.8125, 1.0, 0.8125, 0.5, 0.8125, 0.5, 0.8125, 1.0, 0.75, 1.0, 0.75, 0.5, 0.75, 0.5, 0.75, 1.0, 0.6875, 1.0, 0.6875, 0.5, 0.6875, 0.5, 0.6875, 1.0, 0.625, 1.0, 0.625, 0.5, 0.625, 0.5, 0.625, 1.0, 0.5625, 1.0, 0.5625, 0.5, 0.5625, 0.5, 0.5625, 1.0, 0.5, 1.0, 0.5, 0.5, 0.5, 0.5, 0.5, 1.0, 0.4375, 1.0, 0.4375, 0.5, 0.4375, 0.5, 0.4375, 1.0, 0.375, 1.0, 0.375, 0.5, 0.375, 0.5, 0.375, 1.0, 0.3125, 1.0, 0.3125, 0.5, 0.3125, 0.5, 0.3125, 1.0, 0.25, 1.0, 0.25, 0.5, 0.25, 0.5, 0.25, 1.0, 0.1875, 1.0, 0.1875, 0.5, 0.1875, 0.5, 0.1875, 1.0, 0.125, 1.0, 0.125, 0.5, 0.3418, 0.4717, 0.25, 0.49, 0.1582, 0.4717, 0.08029, 0.4197, 0.02827, 0.3418, 0.01, 0.25, 0.02827, 0.1582, 0.08029, 0.08029, 0.1582, 0.02827, 0.25, 0.01, 0.3418, 0.02827, 0.4197, 0.08029, 0.4717, 0.1582, 0.49, 0.25, 0.4717, 0.3418, 0.4197, 0.4197, 0.125, 0.5, 0.125, 1.0, 0.0625, 1.0, 0.0625, 0.5, 0.0625, 0.5, 0.0625, 1.0, 0.0, 1.0, 0.0, 0.5, 0.75, 0.49, 0.8418, 0.4717, 0.9197, 0.4197, 0.9717, 0.3418, 0.99, 0.25, 0.9717, 0.1582, 0.9197, 0.08029, 0.8418, 0.02827, 0.75, 0.01, 0.6582, 0.02827, 0.5803, 0.08029, 0.5283, 0.1582, 0.51, 0.25, 0.5283, 0.3418, 0.5803, 0.4197, 0.6582, 0.4717])
me_cylinder_005.materials.append(mat_ring)
me_cylinder_005.update()
me_cylinder_004 = bpy.data.meshes.new('Cylinder.004')
me_cylinder_004.from_pydata([(1.232e-08, 1.0, -0.1323), (1.232e-08, 1.0, 0.1323), (0.3827, 0.9239, -0.1323), (0.3827, 0.9239, 0.1323), (0.7071, 0.7071, -0.1323), (0.7071, 0.7071, 0.1323), (0.9239, 0.3827, -0.1323), (0.9239, 0.3827, 0.1323), (1.0, 2.154e-08, -0.1323), (1.0, -5.433e-08, 0.1323), (0.9239, -0.3827, -0.1323), (0.9239, -0.3827, 0.1323), (0.7071, -0.7071, -0.1323), (0.7071, -0.7071, 0.1323), (0.3827, -0.9239, -0.1323), (0.3827, -0.9239, 0.1323), (1.232e-08, -1.0, -0.1323), (1.232e-08, -1.0, 0.1323), (-0.3827, -0.9239, -0.1323), (-0.3827, -0.9239, 0.1323), (-0.7071, -0.7071, -0.1323), (-0.7071, -0.7071, 0.1323), (-0.9239, -0.3827, -0.1323), (-0.9239, -0.3827, 0.1323), (-1.0, 2.154e-08, -0.1323), (-1.0, -5.433e-08, 0.1323), (-0.9239, 0.3827, -0.1323), (-0.9239, 0.3827, 0.1323), (-0.7071, 0.7071, -0.1323), (-0.7071, 0.7071, 0.1323), (-0.3827, 0.9239, -0.1323), (-0.3827, 0.9239, 0.1323)], [], [(0, 1, 3, 2), (2, 3, 5, 4), (4, 5, 7, 6), (6, 7, 9, 8), (8, 9, 11, 10), (10, 11, 13, 12), (12, 13, 15, 14), (14, 15, 17, 16), (16, 17, 19, 18), (18, 19, 21, 20), (20, 21, 23, 22), (22, 23, 25, 24), (24, 25, 27, 26), (26, 27, 29, 28), (3, 1, 31, 29, 27, 25, 23, 21, 19, 17, 15, 13, 11, 9, 7, 5), (28, 29, 31, 30), (30, 31, 1, 0), (0, 2, 4, 6, 8, 10, 12, 14, 16, 18, 20, 22, 24, 26, 28, 30)])
me_cylinder_004.polygons.foreach_set('use_smooth', [True] * 18)
_uv = me_cylinder_004.uv_layers.new(name='UVMap')
_uv.uv.foreach_set('vector', [1.0, 0.5, 1.0, 1.0, 0.9375, 1.0, 0.9375, 0.5, 0.9375, 0.5, 0.9375, 1.0, 0.875, 1.0, 0.875, 0.5, 0.875, 0.5, 0.875, 1.0, 0.8125, 1.0, 0.8125, 0.5, 0.8125, 0.5, 0.8125, 1.0, 0.75, 1.0, 0.75, 0.5, 0.75, 0.5, 0.75, 1.0, 0.6875, 1.0, 0.6875, 0.5, 0.6875, 0.5, 0.6875, 1.0, 0.625, 1.0, 0.625, 0.5, 0.625, 0.5, 0.625, 1.0, 0.5625, 1.0, 0.5625, 0.5, 0.5625, 0.5, 0.5625, 1.0, 0.5, 1.0, 0.5, 0.5, 0.5, 0.5, 0.5, 1.0, 0.4375, 1.0, 0.4375, 0.5, 0.4375, 0.5, 0.4375, 1.0, 0.375, 1.0, 0.375, 0.5, 0.375, 0.5, 0.375, 1.0, 0.3125, 1.0, 0.3125, 0.5, 0.3125, 0.5, 0.3125, 1.0, 0.25, 1.0, 0.25, 0.5, 0.25, 0.5, 0.25, 1.0, 0.1875, 1.0, 0.1875, 0.5, 0.1875, 0.5, 0.1875, 1.0, 0.125, 1.0, 0.125, 0.5, 0.3418, 0.4717, 0.25, 0.49, 0.1582, 0.4717, 0.08029, 0.4197, 0.02827, 0.3418, 0.01, 0.25, 0.02827, 0.1582, 0.08029, 0.08029, 0.1582, 0.02827, 0.25, 0.01, 0.3418, 0.02827, 0.4197, 0.08029, 0.4717, 0.1582, 0.49, 0.25, 0.4717, 0.3418, 0.4197, 0.4197, 0.125, 0.5, 0.125, 1.0, 0.0625, 1.0, 0.0625, 0.5, 0.0625, 0.5, 0.0625, 1.0, 0.0, 1.0, 0.0, 0.5, 0.75, 0.49, 0.8418, 0.4717, 0.9197, 0.4197, 0.9717, 0.3418, 0.99, 0.25, 0.9717, 0.1582, 0.9197, 0.08029, 0.8418, 0.02827, 0.75, 0.01, 0.6582, 0.02827, 0.5803, 0.08029, 0.5283, 0.1582, 0.51, 0.25, 0.5283, 0.3418, 0.5803, 0.4197, 0.6582, 0.4717])
me_cylinder_004.materials.append(mat_ring)
me_cylinder_004.update()
arm_armature = bpy.data.armatures.new('Armature')  # bones are not reproduced

# ---- objects
ob_armature = bpy.data.objects.new('Armature', arm_armature)
ob_bulb = bpy.data.objects.new('Bulb', me_sphere)
ob_stock = bpy.data.objects.new('Stock', me_cube_001)
ob_ring = bpy.data.objects.new('Ring', me_cylinder_001)
ob_ring_001 = bpy.data.objects.new('Ring.001', me_cylinder_002)
ob_ring_002 = bpy.data.objects.new('Ring.002', me_cylinder_003)
ob_ring_003 = bpy.data.objects.new('Ring.003', me_cylinder_006)
ob_ring_004 = bpy.data.objects.new('Ring.004', me_cylinder_005)
ob_ring_005 = bpy.data.objects.new('Ring.005', me_cylinder_004)

# ---- transforms, parenting, visibility, modifiers, constraints
ob_armature.location = (0.0, 0.1908, 0.1278)
ob_armature.rotation_euler = (0.4662, -0.0, 0.0)
ob_armature.scale = (0.1861, 0.1861, 0.1861)
ob_bulb.parent = ob_armature
ob_bulb.matrix_parent_inverse = Matrix(((5.373, -0.0, 0.0, -0.0), (-0.0, 4.8, 2.415, -1.225), (0.0, -2.415, 4.8, -0.1526), (0.0, 0.0, -0.0, 1.0)))
ob_bulb.location = (-8.625e-09, -0.005754, 0.3419)
ob_bulb.rotation_euler = (1.571, -0.0, 0.0)
ob_bulb.scale = (0.05329, 0.07836, 0.07836)
_vg = ob_bulb.vertex_groups.new(name='Handle')
for _i, _w in zip([0, 1, 2, 3, 4, 5, 6, 7, 8, 9, 10, 11, 12, 13, 14, 15, 16, 17, 18, 19, 20, 21, 22, 23, 24, 25, 26, 27, 28, 29, 30, 31, 32, 33, 34, 35, 36, 37, 38, 39, 40, 41, 42, 43, 44, 45, 46, 47, 48, 49, 50], [1.0, 1.0, 1.0, 1.0, 1.0, 1.0, 1.0, 1.0, 1.0, 1.0, 1.0, 1.0, 1.0, 1.0, 1.0, 1.0, 1.0, 1.0, 1.0, 1.0, 1.0, 1.0, 1.0, 1.0, 1.0, 1.0, 1.0, 1.0, 1.0, 1.0, 1.0, 1.0, 1.0, 1.0, 1.0, 1.0, 1.0, 1.0, 1.0, 1.0, 1.0, 1.0, 1.0, 1.0, 1.0, 1.0, 1.0, 1.0, 1.0, 1.0, 1.0]): _vg.add([_i], _w, 'REPLACE')
_m = ob_bulb.modifiers.new('Mirror', 'MIRROR')
_m = ob_bulb.modifiers.new('Armature', 'ARMATURE')
_m.object = ob_armature
ob_stock.parent = ob_armature
ob_stock.matrix_parent_inverse = Matrix(((5.373, -0.0, 0.0, -0.0), (-0.0, 4.8, 2.415, -1.225), (0.0, -2.415, 4.8, -0.1526), (0.0, 0.0, -0.0, 1.0)))
ob_stock.location = (-8.625e-09, -0.2314, 0.3117)
ob_stock.scale = (0.04623, 0.04623, 0.04623)
_vg = ob_stock.vertex_groups.new(name='Handle')
for _i, _w in zip([0, 1, 2, 3, 4, 5, 6, 7, 8, 9, 10, 11, 12, 13, 14, 15, 16, 17, 18, 19, 20, 21, 22, 23, 24, 25, 26, 27, 28, 29, 30, 31, 32, 33, 34, 35, 36, 37, 38, 39, 40, 41, 42, 43, 44, 45, 46, 47, 48, 49, 50, 51, 52, 53, 54, 55, 56, 57, 58, 59, 60, 61, 62, 63, 64, 65, 66, 67, 68], [1.0, 1.0, 1.0, 1.0, 1.0, 1.0, 1.0, 1.0, 1.0, 1.0, 1.0, 1.0, 1.0, 1.0, 1.0, 1.0, 1.0, 1.0, 1.0, 1.0, 1.0, 1.0, 1.0, 1.0, 1.0, 1.0, 1.0, 1.0, 1.0, 1.0, 1.0, 1.0, 1.0, 1.0, 1.0, 1.0, 1.0, 1.0, 1.0, 1.0, 1.0, 1.0, 1.0, 1.0, 1.0, 1.0, 1.0, 1.0, 1.0, 1.0, 1.0, 1.0, 1.0, 1.0, 1.0, 1.0, 1.0, 1.0, 1.0, 1.0, 1.0, 1.0, 1.0, 1.0, 1.0, 1.0, 1.0, 1.0, 1.0]): _vg.add([_i], _w, 'REPLACE')
_m = ob_stock.modifiers.new('Mirror', 'MIRROR')
_m = ob_stock.modifiers.new('Armature', 'ARMATURE')
_m.object = ob_armature
ob_ring.parent = ob_armature
ob_ring.matrix_parent_inverse = Matrix(((5.373, -0.0, 0.0, -0.0), (-0.0, 4.8, 2.415, -1.225), (0.0, -2.415, 4.8, -0.1526), (0.0, 0.0, -0.0, 1.0)))
ob_ring.location = (-9.447e-09, -0.2317, 0.3333)
ob_ring.rotation_euler = (1.571, -0.0, 0.0)
ob_ring.scale = (0.05135, 0.05135, 0.05135)
_vg = ob_ring.vertex_groups.new(name='Handle')
_vg.add([0, 1, 2, 3, 4, 5, 6, 7, 8, 9, 10, 11, 12, 13, 14, 15, 16, 17, 18, 19, 20, 21, 22, 23, 24, 25, 26, 27, 28, 29, 30, 31], 1.0, 'REPLACE')
_m = ob_ring.modifiers.new('Armature', 'ARMATURE')
_m.object = ob_armature
ob_ring_001.parent = ob_armature
ob_ring_001.matrix_parent_inverse = Matrix(((5.373, -0.0, 0.0, -0.0), (-0.0, 4.8, 2.415, -1.225), (0.0, -2.415, 4.8, -0.1526), (0.0, 0.0, -0.0, 1.0)))
ob_ring_001.location = (-9.447e-09, -0.2984, 0.3333)
ob_ring_001.rotation_euler = (1.571, -0.0, 0.0)
ob_ring_001.scale = (0.05135, 0.05135, 0.05135)
_vg = ob_ring_001.vertex_groups.new(name='Handle')
for _i, _w in zip([0, 1, 2, 3, 4, 5, 6, 7, 8, 9, 10, 11, 12, 13, 14, 15, 16, 17, 18, 19, 20, 21, 22, 23, 24, 25, 26, 27, 28, 29, 30, 31], [1.0, 1.0, 1.0, 1.0, 1.0, 1.0, 1.0, 1.0, 1.0, 1.0, 1.0, 1.0, 1.0, 1.0, 1.0, 1.0, 1.0, 1.0, 1.0, 1.0, 1.0, 1.0, 1.0, 1.0, 1.0, 1.0, 1.0, 1.0, 1.0, 1.0, 1.0, 1.0]): _vg.add([_i], _w, 'REPLACE')
_m = ob_ring_001.modifiers.new('Armature', 'ARMATURE')
_m.object = ob_armature
ob_ring_002.parent = ob_armature
ob_ring_002.matrix_parent_inverse = Matrix(((5.373, -0.0, 0.0, -0.0), (-0.0, 4.8, 2.415, -1.225), (0.0, -2.415, 4.8, -0.1526), (0.0, 0.0, -0.0, 1.0)))
ob_ring_002.location = (-9.447e-09, -0.3651, 0.3333)
ob_ring_002.rotation_euler = (1.571, -0.0, 0.0)
ob_ring_002.scale = (0.05135, 0.05135, 0.05135)
_vg = ob_ring_002.vertex_groups.new(name='Handle')
for _i, _w in zip([0, 1, 2, 3, 4, 5, 6, 7, 8, 9, 10, 11, 12, 13, 14, 15, 16, 17, 18, 19, 20, 21, 22, 23, 24, 25, 26, 27, 28, 29, 30, 31], [1.0, 1.0, 1.0, 1.0, 1.0, 1.0, 1.0, 1.0, 1.0, 1.0, 1.0, 1.0, 1.0, 1.0, 1.0, 1.0, 1.0, 1.0, 1.0, 1.0, 1.0, 1.0, 1.0, 1.0, 1.0, 1.0, 1.0, 1.0, 1.0, 1.0, 1.0, 1.0]): _vg.add([_i], _w, 'REPLACE')
_m = ob_ring_002.modifiers.new('Armature', 'ARMATURE')
_m.object = ob_armature
ob_ring_003.parent = ob_armature
ob_ring_003.matrix_parent_inverse = Matrix(((5.373, -0.0, 0.0, -0.0), (-0.0, 4.8, 2.415, -1.225), (0.0, -2.415, 4.8, -0.1526), (0.0, 0.0, -0.0, 1.0)))
ob_ring_003.location = (-9.447e-09, -0.4318, 0.3333)
ob_ring_003.rotation_euler = (1.571, -0.0, 0.0)
ob_ring_003.scale = (0.05135, 0.05135, 0.05135)
_vg = ob_ring_003.vertex_groups.new(name='Handle')
for _i, _w in zip([0, 1, 2, 3, 4, 5, 6, 7, 8, 9, 10, 11, 12, 13, 14, 15, 16, 17, 18, 19, 20, 21, 22, 23, 24, 25, 26, 27, 28, 29, 30, 31], [1.0, 1.0, 1.0, 1.0, 1.0, 1.0, 1.0, 1.0, 1.0, 1.0, 1.0, 1.0, 1.0, 1.0, 1.0, 1.0, 1.0, 1.0, 1.0, 1.0, 1.0, 1.0, 1.0, 1.0, 1.0, 1.0, 1.0, 1.0, 1.0, 1.0, 1.0, 1.0]): _vg.add([_i], _w, 'REPLACE')
_m = ob_ring_003.modifiers.new('Armature', 'ARMATURE')
_m.object = ob_armature
ob_ring_004.parent = ob_armature
ob_ring_004.matrix_parent_inverse = Matrix(((5.373, -0.0, 0.0, -0.0), (-0.0, 4.8, 2.415, -1.225), (0.0, -2.415, 4.8, -0.1526), (0.0, 0.0, -0.0, 1.0)))
ob_ring_004.location = (-9.447e-09, -0.4985, 0.3333)
ob_ring_004.rotation_euler = (1.571, -0.0, 0.0)
ob_ring_004.scale = (0.05135, 0.05135, 0.05135)
_vg = ob_ring_004.vertex_groups.new(name='Handle')
for _i, _w in zip([0, 1, 2, 3, 4, 5, 6, 7, 8, 9, 10, 11, 12, 13, 14, 15, 16, 17, 18, 19, 20, 21, 22, 23, 24, 25, 26, 27, 28, 29, 30, 31], [1.0, 1.0, 1.0, 1.0, 1.0, 1.0, 1.0, 1.0, 1.0, 1.0, 1.0, 1.0, 1.0, 1.0, 1.0, 1.0, 1.0, 1.0, 1.0, 1.0, 1.0, 1.0, 1.0, 1.0, 1.0, 1.0, 1.0, 1.0, 1.0, 1.0, 1.0, 1.0]): _vg.add([_i], _w, 'REPLACE')
_m = ob_ring_004.modifiers.new('Armature', 'ARMATURE')
_m.object = ob_armature
ob_ring_005.parent = ob_armature
ob_ring_005.matrix_parent_inverse = Matrix(((5.373, -0.0, 0.0, -0.0), (-0.0, 4.8, 2.415, -1.225), (0.0, -2.415, 4.8, -0.1526), (0.0, 0.0, -0.0, 1.0)))
ob_ring_005.location = (-9.447e-09, -0.5652, 0.3333)
ob_ring_005.rotation_euler = (1.571, -0.0, 0.0)
ob_ring_005.scale = (0.05135, 0.05135, 0.05135)
_vg = ob_ring_005.vertex_groups.new(name='Handle')
for _i, _w in zip([0, 1, 2, 3, 4, 5, 6, 7, 8, 9, 10, 11, 12, 13, 14, 15, 16, 17, 18, 19, 20, 21, 22, 23, 24, 25, 26, 27, 28, 29, 30, 31], [1.0, 1.0, 1.0, 1.0, 1.0, 1.0, 1.0, 1.0, 1.0, 1.0, 1.0, 1.0, 1.0, 1.0, 1.0, 1.0, 1.0, 1.0, 1.0, 1.0, 1.0, 1.0, 1.0, 1.0, 1.0, 1.0, 1.0, 1.0, 1.0, 1.0, 1.0, 1.0]): _vg.add([_i], _w, 'REPLACE')
_m = ob_ring_005.modifiers.new('Armature', 'ARMATURE')
_m.object = ob_armature

# ---- collection membership
scene.collection.objects.link(ob_armature)
col_collection.objects.link(ob_bulb)
col_collection.objects.link(ob_stock)
col_rings.objects.link(ob_ring)
col_rings.objects.link(ob_ring_001)
col_rings.objects.link(ob_ring_002)
col_rings.objects.link(ob_ring_003)
col_rings.objects.link(ob_ring_004)
col_rings.objects.link(ob_ring_005)

# ---- scene / render settings (as saved in the file)
scene.frame_start = 1; scene.frame_end = 250; scene.frame_set(1)
scene.render.engine = 'BLENDER_EEVEE_NEXT'
bpy.context.view_layer.update()

# ---- added for rendering (the .blend has no active camera and no usable light): camera, sun
cam_auto = bpy.data.cameras.new('AutoCamera')
cam_auto.lens = 50.0
cam_auto.sensor_width = 36.0
cam_auto.clip_end = 1000.0
ob_auto_camera = bpy.data.objects.new('AutoCamera', cam_auto)
scene.collection.objects.link(ob_auto_camera)
ob_auto_camera.location = (1.03406, -1.45449, 1.03523)
ob_auto_camera.rotation_euler = (1.09748, -7.21219e-08, 0.694738)
scene.camera = ob_auto_camera
light_auto_sun = bpy.data.lights.new('AutoSun', 'SUN')
light_auto_sun.energy = 3.0
light_auto_sun.angle = 0.0523599
ob_auto_sun = bpy.data.objects.new('AutoSun', light_auto_sun)
scene.collection.objects.link(ob_auto_sun)
ob_auto_sun.rotation_euler = (0.872665, 0.174533, 0.523599)
bpy.context.view_layer.update()
